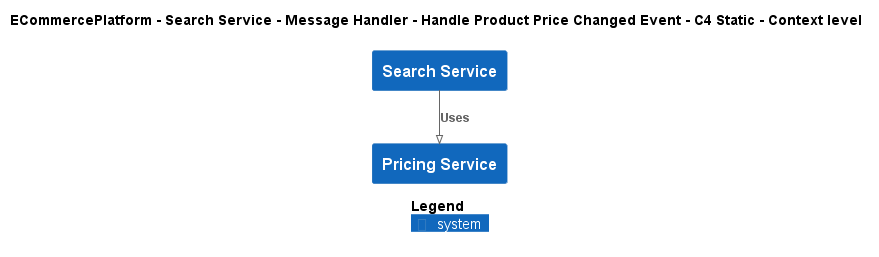

The diagram above was rendered by PlantUML. Its source (embedded in the PNG):
@startuml
!pragma layout smetana
!include ..\..\..\..\..\..\..\.c4s\C4_Context.puml

AddElementTag("c4interflow:lifecycle:new", $bgColor=green, $fontColor=#ffffff, $borderColor=green, $shadowing="False")
AddElementTag("c4interflow:lifecycle:changed", $bgColor=orange, $fontColor=#ffffff, $borderColor=orange, $shadowing="False")
AddElementTag("c4interflow:lifecycle:removed", $bgColor=red, $fontColor=#ffffff, $borderColor=red, $shadowing="False")

AddRelTag("c4interflow:lifecycle:new", $textColor=green, $lineColor=green)
AddRelTag("c4interflow:lifecycle:changed", $textColor=orange, $lineColor=orange)
AddRelTag("c4interflow:lifecycle:removed", $textColor=red, $lineColor=red)

SHOW_PERSON_PORTRAIT()
LAYOUT_TOP_DOWN()

skinparam linetype polyline

title ECommercePlatform - Search Service - Message Handler - Handle Product Price Changed Event - C4 Static - Context level

System(ECommercePlatform.SoftwareSystems.SearchService, "Search Service", "")
System(ECommercePlatform.SoftwareSystems.PricingService, "Pricing Service", "")

Rel(ECommercePlatform.SoftwareSystems.SearchService, ECommercePlatform.SoftwareSystems.PricingService, "Uses")


SHOW_LEGEND()
@enduml